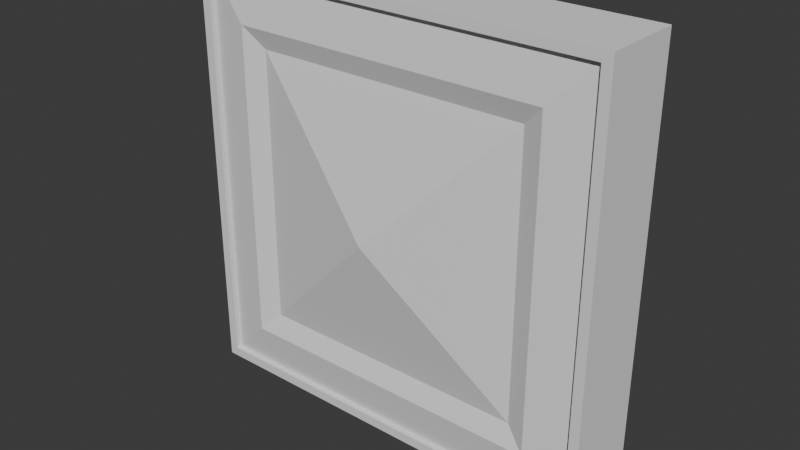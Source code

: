 # Source: Greeblie_Size2_TypeC.blend  (saved by Blender 5.2.44; exported with 4.5.12 LTS)
import bpy
from mathutils import Matrix  # noqa: F401  (used for matrix-valued properties, if any)

bpy.ops.wm.read_factory_settings(use_empty=True)
scene = bpy.context.scene
scene.name = 'Scene'

# ---- collections
col_collection = bpy.data.collections.new('Collection'); scene.collection.children.link(col_collection)

# ---- world
world_world = bpy.data.worlds.new('World'); scene.world = world_world
world_world.use_nodes = True; world_world.node_tree.nodes.clear()
_N = world_world.node_tree.nodes; _L = world_world.node_tree.links
n0 = _N.new('ShaderNodeOutputWorld'); n0.name = 'World Output'; n0.location = (200, 100)
n1 = _N.new('ShaderNodeBackground'); n1.name = 'Background'; n1.location = (-200, 100)
n1.inputs[0].default_value = (0.05088, 0.05088, 0.05088, 1.0)
_L.new(n1.outputs[0], n0.inputs[0])
n0.is_active_output = True
world_world.color = (0.05088, 0.05088, 0.05088)
world_world.sun_shadow_jitter_overblur = 0.0

# ---- meshes
me_cube_013 = bpy.data.meshes.new('Cube.013')
me_cube_013.from_pydata([(-1.0, 0.3224, -1.0), (-1.0, 0.3224, 1.0), (1.0, 0.3224, -1.0), (1.0, 0.3224, 1.0), (-7.392e-08, -0.199, 5.588e-09), (1.0, -0.06238, 1.0), (1.0, -0.06238, -1.0), (-1.0, -0.06238, -1.0), (-1.0, -0.06238, 1.0), (0.9543, -0.03612, 0.9543), (0.9543, -0.03612, -0.9543), (-0.9543, -0.03612, -0.9543), (-0.9543, -0.03612, 0.9543), (0.7513, -0.07498, 0.7513), (0.7513, -0.07498, -0.7513), (-0.7513, -0.07498, -0.7513), (-0.7513, -0.07498, 0.7513), (0.6543, -0.03612, 0.6543), (0.6543, -0.03612, -0.6543), (-0.6543, -0.03612, -0.6543), (-0.6543, -0.03612, 0.6543), (0.9543, -0.063, 0.9543), (0.9543, -0.063, -0.9543), (-0.9543, -0.063, -0.9543), (-0.9543, -0.063, 0.9543)], [], [(0, 1, 3, 2), (2, 3, 5, 6), (7, 8, 1, 0), (2, 6, 7, 0), (5, 3, 1, 8), (9, 10, 22, 21), (12, 9, 21, 24), (13, 14, 10, 9), (14, 15, 11, 10), (16, 13, 9, 12), (15, 16, 12, 11), (17, 18, 14, 13), (18, 19, 15, 14), (20, 17, 13, 16), (19, 20, 16, 15), (4, 18, 17), (4, 19, 18), (4, 17, 20), (4, 20, 19), (21, 22, 6, 5), (22, 23, 7, 6), (24, 21, 5, 8), (23, 24, 8, 7), (11, 12, 24, 23), (10, 11, 23, 22)])
_uv = me_cube_013.uv_layers.new(name='UVMap')
_uv.uv.foreach_set('vector', [0.375, 0.0, 0.625, 0.0, 0.625, 0.25, 0.375, 0.25, 0.375, 0.25, 0.625, 0.25, 0.625, 0.5, 0.375, 0.5, 0.375, 0.75, 0.625, 0.75, 0.625, 1.0, 0.375, 1.0, 0.125, 0.5, 0.375, 0.5, 0.375, 0.75, 0.125, 0.75, 0.625, 0.5, 0.875, 0.5, 0.875, 0.75, 0.625, 0.75, 0.6193, 0.5057, 0.3807, 0.5057, 0.3807, 0.5057, 0.6193, 0.5057, 0.6193, 0.7443, 0.6193, 0.5057, 0.6193, 0.5057, 0.6193, 0.7443, 0.5939, 0.5311, 0.4061, 0.5311, 0.3807, 0.5057, 0.6193, 0.5057, 0.4061, 0.5311, 0.4061, 0.7189, 0.3807, 0.7443, 0.3807, 0.5057, 0.5939, 0.7189, 0.5939, 0.5311, 0.6193, 0.5057, 0.6193, 0.7443, 0.4061, 0.7189, 0.5939, 0.7189, 0.6193, 0.7443, 0.3807, 0.7443, 0.5818, 0.5432, 0.4182, 0.5432, 0.4061, 0.5311, 0.5939, 0.5311, 0.4182, 0.5432, 0.4182, 0.7068, 0.4061, 0.7189, 0.4061, 0.5311, 0.5818, 0.7068, 0.5818, 0.5432, 0.5939, 0.5311, 0.5939, 0.7189, 0.4182, 0.7068, 0.5818, 0.7068, 0.5939, 0.7189, 0.4061, 0.7189, 0.4293, 0.5543, 0.4182, 0.5432, 0.5818, 0.5432, 0.4293, 0.6957, 0.4182, 0.7068, 0.4182, 0.5432, 0.5707, 0.5543, 0.5818, 0.5432, 0.5818, 0.7068, 0.5707, 0.6957, 0.5818, 0.7068, 0.4182, 0.7068, 0.6193, 0.5057, 0.3807, 0.5057, 0.375, 0.5, 0.625, 0.5, 0.3807, 0.5057, 0.3807, 0.7443, 0.375, 0.75, 0.375, 0.5, 0.6193, 0.7443, 0.6193, 0.5057, 0.625, 0.5, 0.625, 0.75, 0.3807, 0.7443, 0.6193, 0.7443, 0.625, 0.75, 0.375, 0.75, 0.3807, 0.7443, 0.6193, 0.7443, 0.6193, 0.7443, 0.3807, 0.7443, 0.3807, 0.5057, 0.3807, 0.7443, 0.3807, 0.7443, 0.3807, 0.5057])
me_cube_013.update()

# ---- objects
ob_greeblie_size2_typec_col = bpy.data.objects.new('Greeblie_Size2_TypeC-col', me_cube_013)

# ---- transforms, parenting, visibility, modifiers, constraints
ob_greeblie_size2_typec_col.location = (0.0, 0.0, 0.0)

# ---- collection membership
col_collection.objects.link(ob_greeblie_size2_typec_col)

# ---- scene / render settings (as saved in the file)
scene.frame_start = 1; scene.frame_end = 250; scene.frame_set(1)
scene.render.engine = 'BLENDER_EEVEE_NEXT'
scene.render.bake_bias = 0.0
scene.render.bake_samples = 0
scene.render.compositor_device = 'GPU'
scene.eevee.use_volume_custom_range = False
scene.eevee.fast_gi_thickness_near = 0.1
scene.eevee.fast_gi_thickness_far = 0.0
scene.eevee.ray_tracing_options.screen_trace_thickness = 0.1
bpy.context.view_layer.update()

# ---- added for rendering (the .blend has no active camera and no usable light): camera, sun
cam_auto = bpy.data.cameras.new('AutoCamera')
cam_auto.lens = 50.0
cam_auto.sensor_width = 36.0
cam_auto.clip_end = 1000.0
ob_auto_camera = bpy.data.objects.new('AutoCamera', cam_auto)
scene.collection.objects.link(ob_auto_camera)
ob_auto_camera.location = (2.66102, -3.13157, 2.12882)
ob_auto_camera.rotation_euler = (1.09748, -7.21219e-08, 0.694738)
scene.camera = ob_auto_camera
light_auto_sun = bpy.data.lights.new('AutoSun', 'SUN')
light_auto_sun.energy = 3.0
light_auto_sun.angle = 0.0523599
ob_auto_sun = bpy.data.objects.new('AutoSun', light_auto_sun)
scene.collection.objects.link(ob_auto_sun)
ob_auto_sun.rotation_euler = (0.872665, 0.174533, 0.523599)
bpy.context.view_layer.update()
